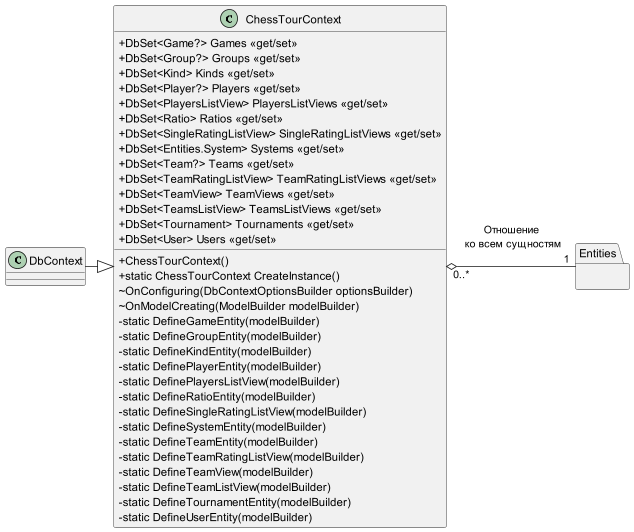

The diagram above was rendered by PlantUML. Its source (embedded in the PNG):
@startuml

skinparam classAttributeIconSize 0

Class ChessTourContext {
        + DbSet<Game?> Games <<get/set>>
        + DbSet<Group?> Groups <<get/set>>
        + DbSet<Kind> Kinds <<get/set>>
        + DbSet<Player?> Players <<get/set>>
        + DbSet<PlayersListView> PlayersListViews <<get/set>>
        + DbSet<Ratio> Ratios <<get/set>>
        + DbSet<SingleRatingListView> SingleRatingListViews <<get/set>>
        + DbSet<Entities.System> Systems <<get/set>>
        + DbSet<Team?> Teams <<get/set>>
        + DbSet<TeamRatingListView> TeamRatingListViews <<get/set>>
        + DbSet<TeamView> TeamViews <<get/set>>
        + DbSet<TeamsListView> TeamsListViews <<get/set>>
        + DbSet<Tournament> Tournaments <<get/set>>
        + DbSet<User> Users <<get/set>>
        + ChessTourContext()
        + static ChessTourContext CreateInstance()
        ~ OnConfiguring(DbContextOptionsBuilder optionsBuilder)
        ~ OnModelCreating(ModelBuilder modelBuilder)
        - static DefineGameEntity(modelBuilder)
        - static DefineGroupEntity(modelBuilder)
        - static DefineKindEntity(modelBuilder)
        - static DefinePlayerEntity(modelBuilder)
        - static DefinePlayersListView(modelBuilder)
        - static DefineRatioEntity(modelBuilder)
        - static DefineSingleRatingListView(modelBuilder)
        - static DefineSystemEntity(modelBuilder)
        - static DefineTeamEntity(modelBuilder)
        - static DefineTeamRatingListView(modelBuilder)
        - static DefineTeamView(modelBuilder)
        - static DefineTeamListView(modelBuilder)
        - static DefineTournamentEntity(modelBuilder)
        - static DefineUserEntity(modelBuilder)
        }

        package Entities{
        }

    ChessTourContext <|-l- DbContext

    ChessTourContext "0..*" o-r- "1" Entities : Отношение\n ко всем сущностям\n
    }


@enduml